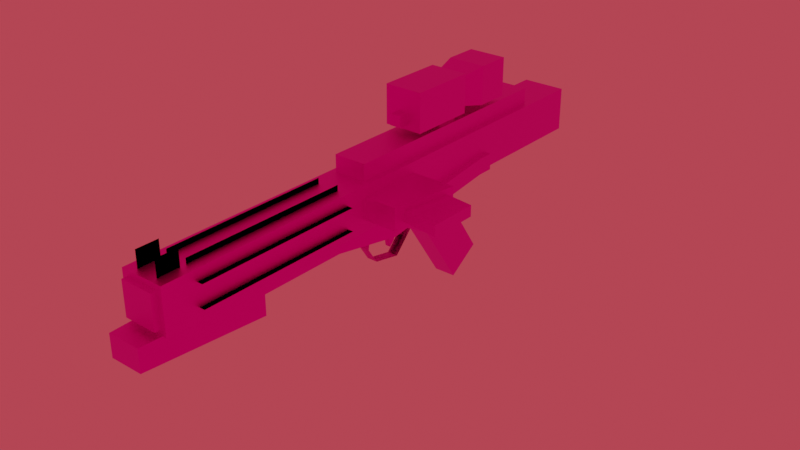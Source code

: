 # Source: E11.blend  (saved by Blender 2.80.75; exported with 4.5.12 LTS)
import bpy
from mathutils import Matrix  # noqa: F401  (used for matrix-valued properties, if any)

bpy.ops.wm.read_factory_settings(use_empty=True)
scene = bpy.context.scene
scene.name = 'Scene'

# ---- collections
col_collection = bpy.data.collections.new('Collection'); scene.collection.children.link(col_collection)

# ---- images (referenced by path relative to the original .blend; pixels are not part of the script)
import os
ASSET_DIR = os.environ.get("B2B_ASSET_DIR", "")  # directory of the original .blend (textures are referenced by path, not embedded)
HERE = os.path.dirname(os.path.abspath(__file__))  # packed textures are extracted next to this script under _unpacked/

def load_image(name, relpath, width, height, colorspace="sRGB"):
    """Load a texture the original file referenced (path relative to the .blend, or extracted next to this script)."""
    p = next((c for c in (os.path.join(HERE, relpath), os.path.join(ASSET_DIR, relpath)) if relpath and os.path.exists(c)), "")
    if p:
        img = bpy.data.images.load(p, check_existing=True)
        img.name = name
    else:  # same state as the original file: an image datablock whose file is absent (Cycles renders it pink)
        img = bpy.data.images.new(name, width, height)
        img.source = "FILE"
        img.filepath = "//" + (relpath or name)
    img.colorspace_settings.name = colorspace
    return img
img_e11uvtest_png = load_image('E11uvtest.png', 'E11uvtest.png', 1024, 1024, 'sRGB')

# ---- materials (node trees are filled in below, after node groups)
mat_mat_diffuse_cutout = bpy.data.materials.new('MAT_DIFFUSE_CUTOUT')

# ---- material node trees
mat_mat_diffuse_cutout.use_nodes = True; mat_mat_diffuse_cutout.node_tree.nodes.clear()
_N = mat_mat_diffuse_cutout.node_tree.nodes; _L = mat_mat_diffuse_cutout.node_tree.links
n0 = _N.new('ShaderNodeOutputMaterial'); n0.name = 'Material Output'; n0.location = (238, 316)
n1 = _N.new('ShaderNodeTexImage'); n1.name = 'Image Texture'; n1.location = (-434, 260)
n1.image = img_e11uvtest_png
n1.interpolation = 'Closest'
n2 = _N.new('ShaderNodeBsdfPrincipled'); n2.name = 'Principled BSDF'; n2.location = (-107, 219)
n2.distribution = 'GGX'
n2.subsurface_method = 'BURLEY'
n2.inputs[1].default_value = 1.0
n2.inputs[3].default_value = 1.45
n2.inputs[27].default_value = (0.0, 0.0, 0.0, 1.0)
n2.inputs[28].default_value = 1.0
_L.new(n1.outputs[0], n2.inputs[0])
_L.new(n2.outputs[0], n0.inputs[0])
n0.is_active_output = True

# ---- world
world_world = bpy.data.worlds.new('World'); scene.world = world_world
world_world.use_nodes = True; world_world.node_tree.nodes.clear()
_N = world_world.node_tree.nodes; _L = world_world.node_tree.links
n0 = _N.new('ShaderNodeOutputWorld'); n0.name = 'World Output'; n0.location = (300, 300)
n1 = _N.new('ShaderNodeBackground'); n1.name = 'Background'; n1.location = (10, 300)
n1.inputs[0].default_value = (0.5277, 0.05032, 0.07159, 1.0)
_L.new(n1.outputs[0], n0.inputs[0])
n0.is_active_output = True
world_world.color = (0.05088, 0.05088, 0.05088)
world_world.use_sun_shadow = False
world_world.sun_shadow_jitter_overblur = 0.0

# ---- meshes
me_base_gun = bpy.data.meshes.new('base_gun')
me_base_gun.from_pydata([(0.05, 0.275, -0.05), (-0.05, 0.275, -0.05), (0.05, 0.085, -0.25), (-0.05, 0.085, -0.25), (0.05, -0.175, -0.2), (-0.05, -0.175, -0.2), (0.05, -0.275, -0.05), (-0.05, -0.275, -0.05), (0.05, -0.225, 0.25), (-0.05, -0.225, 0.25), (0.05, 0.275, -0.05), (-0.05, 0.275, -0.05), (0.05, 0.085, -0.25), (-0.05, 0.085, -0.25), (0.05, -0.175, -0.2), (-0.05, -0.175, -0.2), (0.05, -0.275, -0.05), (-0.05, -0.275, -0.05), (0.05, -0.225, 0.25), (-0.05, -0.225, 0.25), (-0.2, -2.475, 0.25), (0.2, -2.475, 0.25), (-0.2, -2.475, 0.65), (0.2, -2.475, 0.65), (-0.2, 2.325, 0.65), (-0.2, 2.325, 0.25), (0.2, 2.325, 0.25), (0.2, 2.325, 0.65), (0.1, 1.125, -0.55), (0.1, 0.725, 0.05), (0.1, 0.825, -0.75), (-0.1, 1.125, -0.55), (-0.1, 0.725, 0.05), (-0.1, 0.825, -0.75), (-0.1, 0.425, -0.15), (0.1, 0.425, -0.15), (0.1, 0.925, 0.25), (0.1, -0.275, 0.25), (-0.1, -0.275, 0.25), (-0.1, 0.925, 0.25), (0.025, 0.125, 0.05), (-0.025, 0.125, 0.05), (0.025, 0.075, -0.1), (0.025, -0.025, 0.15), (-0.025, -0.025, 0.15), (0.025, 0.025, -0.15), (-0.025, 0.025, -0.15), (-0.025, 0.075, -0.1), (-0.15, -2.425, 0.3), (-0.15, -2.425, 0.6), (0.15, -2.425, 0.3), (-0.15, -2.525, 0.3), (-0.15, -2.525, 0.6), (0.15, -2.525, 0.3), (0.15, -2.525, 0.6), (0.15, -2.425, 0.6), (0.2, -0.475, 0.35), (0.2, -0.475, 0.55), (0.2, 0.125, 0.35), (0.5, -0.475, 0.35), (0.5, -0.475, 0.55), (0.6, 0.125, 0.35), (0.6, 0.125, 0.55), (0.2, 0.125, 0.55), (0.45, -0.375, 0.4), (0.45, -0.375, 0.5), (0.45, 0.075, 0.4), (0.85, -0.425, 0.4), (0.85, -0.425, 0.5), (0.85, 0.025, 0.4), (0.85, 0.025, 0.5), (0.45, 0.075, 0.5), (-0.15, -0.425, 0.6), (0.15, -0.425, 0.6), (-0.15, 1.775, 0.6), (-0.15, -0.425, 0.8), (0.15, -0.425, 0.8), (-0.15, 1.775, 0.8), (0.15, 1.775, 0.8), (0.15, 1.775, 0.6), (-0.25, 1.125, 0.4), (-0.25, 0.975, 0.4), (-0.25, 1.125, 0.25), (0.25, 1.125, 0.4), (0.25, 0.975, 0.4), (0.25, 1.125, 0.25), (0.25, 0.975, 0.25), (0.2, 0.975, 0.25), (0.25, -0.175, 0.1), (0.2, -0.175, 0.1), (0.25, -0.175, 0.25), (0.1, -0.675, 0.1), (0.1, -0.675, 0.25), (-0.1, -0.675, 0.1), (0.05, -0.675, 0.1), (0.1, -1.575, 0.1), (0.1, -1.575, 0.25), (-0.1, -1.575, 0.1), (-0.1, -1.575, 0.25), (-0.1, -0.675, 0.25), (-0.25, -0.175, 0.25), (-0.05, -0.675, 0.25), (-0.05, -0.675, 0.1), (-0.2, -0.175, 0.25), (0.05, -0.675, 0.25), (0.2, -0.175, 0.25), (0.2, 0.975, 0.4), (-0.2, 0.975, 0.4), (-0.2, 0.975, 0.25), (-0.25, 0.975, 0.25), (-0.2, -0.175, 0.1), (-0.25, -0.175, 0.1), (0.2, 1.125, 0.4), (0.2, 1.125, 0.25), (-0.2, 1.125, 0.4), (-0.2, 1.125, 0.25), (0.2, -1.575, 0.25), (-0.2, -1.575, 0.25), (0.2, -1.575, 3.725e-08), (-0.2, -1.575, 3.725e-08), (0.15, -2.675, 0.05), (-0.15, -2.675, 0.05), (0.15, -2.675, 0.25), (-0.15, -2.675, 0.25), (-0.175, 0.225, 1.2), (-0.175, 0.225, 0.85), (0.175, 0.225, 1.2), (-0.175, 0.825, 1.2), (-0.175, 0.825, 0.85), (0.175, 0.825, 1.2), (0.175, 0.825, 0.85), (0.175, 0.225, 0.85), (-0.05, 0.225, 1.0), (-0.05, 0.225, 0.9), (0.05, 0.225, 1.0), (-0.05, 0.125, 1.0), (-0.05, 0.125, 0.9), (0.05, 0.125, 1.0), (0.05, 0.125, 0.9), (0.05, 0.225, 0.9), (0.1, -2.425, 0.8), (-0.1, -2.425, 0.8), (0.1, -2.225, 0.8), (0.1, -2.425, 0.6), (-0.1, -2.425, 0.6), (0.1, -2.225, 0.6), (-0.1, -2.225, 0.6), (-0.1, -2.225, 0.8), (0.1, -2.425, 0.8), (-0.1, -2.425, 0.8), (0.1, -2.225, 0.8), (0.1, -2.425, 0.6), (-0.1, -2.425, 0.6), (0.1, -2.225, 0.6), (-0.1, -2.225, 0.6), (-0.1, -2.225, 0.8), (-0.1, -2.175, 0.6), (0.1, -2.175, 0.6), (-0.1, -0.675, 0.6), (-0.1, -2.175, 0.7), (-0.1, -0.675, 0.7), (0.1, -0.675, 0.6), (0.1, -0.675, 0.7), (0.1, -2.175, 0.7), (-0.1, -2.175, 0.6), (0.1, -2.175, 0.6), (-0.1, -0.675, 0.6), (-0.1, -2.175, 0.7), (-0.1, -0.675, 0.7), (0.1, -0.675, 0.6), (0.1, -0.675, 0.7), (0.1, -2.175, 0.7), (-0.175, 1.075, 1.2), (-0.175, 1.075, 0.85), (0.175, 1.075, 1.2), (-0.175, 1.375, 1.2), (-0.175, 1.375, 0.85), (0.175, 1.375, 1.2), (0.175, 1.375, 0.85), (0.175, 1.075, 0.85), (-0.125, 0.825, 1.15), (-0.125, 0.825, 0.9), (0.125, 0.825, 1.15), (-0.175, 1.075, 1.2), (-0.175, 1.075, 0.85), (0.175, 1.075, 1.2), (0.175, 1.075, 0.85), (0.125, 0.825, 0.9), (-0.1, 0.575, 0.85), (-0.1, 0.575, 0.75), (0.1, 0.575, 0.85), (-0.1, 0.775, 0.85), (-0.1, 0.775, 0.75), (0.1, 0.775, 0.85), (0.1, 0.775, 0.75), (0.1, 0.575, 0.75), (0.15, -2.175, 0.55), (0.15, -2.175, 0.35), (0.15, -0.675, 0.55), (0.25, -2.175, 0.55), (0.25, -0.675, 0.55), (0.15, -0.675, 0.35), (0.25, -0.675, 0.35), (0.25, -2.175, 0.35), (0.15, -2.175, 0.55), (0.15, -2.175, 0.35), (0.15, -0.675, 0.55), (0.25, -2.175, 0.55), (0.25, -0.675, 0.55), (0.15, -0.675, 0.35), (0.25, -0.675, 0.35), (0.25, -2.175, 0.35), (-0.15, -2.175, 0.35), (-0.15, -2.175, 0.55), (-0.15, -0.675, 0.35), (-0.25, -2.175, 0.35), (-0.25, -0.675, 0.35), (-0.15, -0.675, 0.55), (-0.25, -0.675, 0.55), (-0.25, -2.175, 0.55), (-0.15, -2.175, 0.35), (-0.15, -2.175, 0.55), (-0.15, -0.675, 0.35), (-0.25, -2.175, 0.35), (-0.25, -0.675, 0.35), (-0.15, -0.675, 0.55), (-0.25, -0.675, 0.55), (-0.25, -2.175, 0.55)], [], [(29, 37, 35), (38, 39, 32), (42, 43, 45), (47, 44, 41), (3, 2, 4, 5), (5, 4, 6, 7), (7, 6, 8, 9), (12, 10, 11, 13), (14, 12, 13, 15), (16, 14, 15, 17), (18, 16, 17, 19), (22, 20, 21, 23), (26, 25, 24, 27), (23, 21, 26, 27), (20, 22, 24, 25), (22, 23, 27, 24), (21, 20, 25, 26), (32, 29, 28, 31), (39, 36, 29, 32), (190, 188, 189, 195), (33, 30, 35, 34), (31, 33, 34, 32), (29, 36, 37), (127, 128, 125, 124), (34, 38, 32), (192, 191, 193, 194), (160, 158, 156, 159), (177, 174, 179, 178), (42, 40, 43), (168, 167, 164, 166), (47, 46, 44), (49, 48, 51, 52), (48, 50, 53, 51), (54, 52, 51, 53), (50, 55, 54, 53), (55, 49, 52, 54), (57, 56, 59, 60), (175, 172, 174, 177), (70, 71, 65, 68), (91, 88, 90, 92), (133, 139, 138, 136), (59, 56, 58, 61), (137, 135, 136, 138), (100, 81, 109, 111), (66, 71, 70, 69), (134, 132, 135, 137), (69, 67, 64, 66), (74, 72, 75, 77), (77, 75, 76, 78), (79, 74, 77, 78), (73, 79, 78, 76), (117, 116, 118, 119), (80, 82, 109, 81), (90, 88, 86, 84), (86, 85, 83, 84), (113, 85, 86, 87), (105, 106, 87, 89), (31, 28, 30, 33), (138, 139, 134, 137), (34, 35, 37, 38), (95, 91, 92, 96), (143, 145, 142, 140), (114, 115, 82, 80), (93, 111, 110, 102), (129, 126, 131, 130), (60, 59, 61, 62), (102, 110, 103, 101), (89, 88, 91, 94), (103, 107, 81, 100), (103, 110, 108, 107), (106, 84, 83, 112), (107, 114, 80, 81), (184, 181, 180, 183), (58, 63, 62, 61), (92, 90, 105, 104), (117, 119, 121, 123), (45, 43, 44, 46), (105, 90, 84, 106), (155, 149, 152, 154), (118, 120, 121, 119), (130, 131, 125, 128), (123, 122, 116, 117), (116, 122, 120, 118), (104, 94, 102, 101), (63, 57, 60, 62), (104, 105, 89, 94), (41, 40, 42, 47), (121, 120, 122, 123), (127, 124, 126, 129), (35, 30, 28, 29), (132, 133, 136, 135), (176, 173, 172, 175), (75, 72, 73, 76), (70, 68, 67, 69), (223, 220, 222, 224), (68, 65, 64, 67), (151, 148, 150, 153), (112, 83, 85, 113), (93, 99, 100, 111), (144, 141, 147, 146), (157, 161, 162, 163), (170, 169, 165, 171), (97, 98, 99, 93), (194, 193, 190, 195), (126, 124, 125, 131), (111, 109, 108, 110), (42, 45, 46, 47), (89, 87, 86, 88), (176, 175, 177, 178), (185, 182, 187, 186), (99, 101, 103, 100), (183, 180, 182, 185), (186, 187, 181, 184), (226, 225, 221, 227), (178, 179, 173, 176), (192, 189, 188, 191), (97, 93, 91, 95), (128, 127, 129, 130), (198, 196, 199, 200), (197, 201, 202, 203), (207, 204, 206, 208), (210, 209, 205, 211), (214, 212, 215, 216), (213, 217, 218, 219), (108, 109, 82, 115), (1, 0, 2, 3)])
_uv = me_base_gun.uv_layers.new(name='UVMap')
_uv.uv.foreach_set('vector', [0.9375, 0.2969, 0.8594, 0.3125, 0.9141, 0.2812, 0.8438, 0.3125, 0.75, 0.3125, 0.7656, 0.2969, 0.7148, 0.293, 0.707, 0.3125, 0.7109, 0.2891, 0.6836, 0.293, 0.6914, 0.3125, 0.6797, 0.3047, 0.6719, 0.2539, 0.6641, 0.2539, 0.6641, 0.2734, 0.6719, 0.2734, 0.6719, 0.2734, 0.6641, 0.2734, 0.6641, 0.2891, 0.6719, 0.2891, 0.6719, 0.2891, 0.6641, 0.2891, 0.6641, 0.3125, 0.6719, 0.3125, 0.6719, 0.2539, 0.6719, 0.2344, 0.6641, 0.2344, 0.6641, 0.2539, 0.6719, 0.2734, 0.6719, 0.2539, 0.6641, 0.2539, 0.6641, 0.2734, 0.6719, 0.2891, 0.6719, 0.2734, 0.6641, 0.2734, 0.6641, 0.2891, 0.6719, 0.3125, 0.6719, 0.2891, 0.6641, 0.2891, 0.6641, 0.3125, 0.5312, 0.4062, 0.5312, 0.375, 0.5625, 0.375, 0.5625, 0.4062, 0.9375, 0.375, 0.9688, 0.375, 0.9688, 0.4062, 0.9375, 0.4062, 0.5625, 0.4062, 0.5625, 0.375, 0.9375, 0.375, 0.9375, 0.4062, 0.5312, 0.375, 0.5312, 0.4062, 0.1562, 0.4062, 0.1562, 0.375, 0.5625, 0.4375, 0.5625, 0.4062, 0.9375, 0.4062, 0.9375, 0.4375, 0.5625, 0.375, 0.5625, 0.3438, 0.9375, 0.3438, 0.9375, 0.375, 0.9844, 0.2812, 0.9688, 0.2812, 0.9688, 0.2266, 0.9844, 0.2266, 0.9844, 0.3125, 0.9688, 0.3125, 0.9688, 0.2812, 0.9844, 0.2812, 0.7031, 0.5547, 0.6875, 0.5547, 0.6875, 0.5469, 0.7031, 0.5469, 0.8438, 0.1953, 0.8594, 0.1953, 0.8594, 0.25, 0.8438, 0.25, 0.7344, 0.25, 0.7578, 0.2344, 0.7891, 0.2812, 0.7656, 0.2969, 0.9375, 0.2969, 0.9531, 0.3125, 0.8594, 0.3125, 0.5859, 0.5996, 0.5859, 0.5723, 0.6328, 0.5723, 0.6328, 0.5996, 0.7891, 0.2812, 0.8438, 0.3125, 0.7656, 0.2969, 0.7344, 0.5469, 0.7344, 0.5547, 0.7188, 0.5547, 0.7188, 0.5469, 0.2266, 0.4609, 0.2266, 0.4531, 0.3438, 0.4531, 0.3438, 0.4609, 0.9141, 0.5996, 0.8906, 0.5996, 0.8906, 0.5723, 0.9141, 0.5723, 0.7148, 0.293, 0.7188, 0.3047, 0.707, 0.3125, 0.2266, 0.4609, 0.3438, 0.4609, 0.3438, 0.4531, 0.2266, 0.4531, 0.6836, 0.293, 0.6875, 0.2891, 0.6914, 0.3125, 0.1016, 0.3984, 0.1016, 0.375, 0.1094, 0.375, 0.1094, 0.3984, 0.1094, 0.3672, 0.1328, 0.3672, 0.1328, 0.375, 0.1094, 0.375, 0.1328, 0.3984, 0.1094, 0.3984, 0.1094, 0.375, 0.1328, 0.375, 0.1406, 0.375, 0.1406, 0.3984, 0.1328, 0.3984, 0.1328, 0.375, 0.1328, 0.4062, 0.1094, 0.4062, 0.1094, 0.3984, 0.1328, 0.3984, 0.4375, 0.6797, 0.4375, 0.6641, 0.4609, 0.6641, 0.4609, 0.6797, 0.8613, 0.625, 0.8613, 0.6016, 0.8887, 0.6016, 0.8887, 0.625, 0.4688, 0.6055, 0.4375, 0.6094, 0.4375, 0.5742, 0.4688, 0.5703, 0.4688, 0.1602, 0.5078, 0.1602, 0.5078, 0.1719, 0.4688, 0.1719, 0.6094, 0.5391, 0.6172, 0.5391, 0.6172, 0.5469, 0.6094, 0.5469, 0.4609, 0.6641, 0.4375, 0.6641, 0.4375, 0.6172, 0.4688, 0.6172, 0.6172, 0.5547, 0.6094, 0.5547, 0.6094, 0.5469, 0.6172, 0.5469, 0.1172, 0.168, 0.02734, 0.1797, 0.02734, 0.168, 0.1172, 0.1562, 0.5391, 0.5625, 0.5391, 0.5703, 0.5078, 0.5703, 0.5078, 0.5625, 0.6172, 0.5625, 0.6094, 0.5625, 0.6094, 0.5547, 0.6172, 0.5547, 0.4688, 0.5273, 0.4688, 0.5625, 0.4375, 0.5586, 0.4375, 0.5234, 0.5703, 0.4531, 0.7422, 0.4531, 0.7422, 0.4688, 0.5703, 0.4688, 0.9375, 0.4922, 0.7656, 0.4922, 0.7656, 0.4688, 0.9375, 0.4688, 0.9375, 0.4531, 0.9609, 0.4531, 0.9609, 0.4688, 0.9375, 0.4688, 0.7656, 0.4531, 0.9375, 0.4531, 0.9375, 0.4688, 0.7656, 0.4688, 0.4375, 0.09375, 0.4062, 0.09375, 0.4062, 0.07422, 0.4375, 0.07422, 0.01562, 0.1797, 0.01562, 0.168, 0.02734, 0.168, 0.02734, 0.1797, 0.5078, 0.168, 0.5078, 0.1562, 0.5977, 0.168, 0.5977, 0.1797, 0.5977, 0.168, 0.6094, 0.168, 0.6094, 0.1797, 0.5977, 0.1797, 0.4609, 0.01562, 0.4688, 0.01562, 0.4688, 0.02734, 0.4609, 0.02734, 0.4219, 0.168, 0.332, 0.1797, 0.332, 0.168, 0.4219, 0.1562, 0.8438, 0.1641, 0.8594, 0.1641, 0.8594, 0.1953, 0.8438, 0.1953, 0.6172, 0.5469, 0.625, 0.5469, 0.625, 0.5547, 0.6172, 0.5547, 0.8438, 0.25, 0.8594, 0.25, 0.8594, 0.3125, 0.8438, 0.3125, 0.3203, 0.3008, 0.3906, 0.3008, 0.3906, 0.3125, 0.3203, 0.3125, 0.1875, 0.4219, 0.2031, 0.4219, 0.2031, 0.4375, 0.1875, 0.4375, 0.3047, 0.1797, 0.3047, 0.1562, 0.3125, 0.1562, 0.3125, 0.1797, 0.1562, 0.1562, 0.1562, 0.1172, 0.1641, 0.1172, 0.1641, 0.1562, 0.7109, 0.5996, 0.6641, 0.5996, 0.6641, 0.5723, 0.7109, 0.5723, 0.4609, 0.6797, 0.4609, 0.6641, 0.5078, 0.6641, 0.5078, 0.6797, 0.1641, 0.1602, 0.2031, 0.1602, 0.2031, 0.1719, 0.1641, 0.1719, 0.4609, 0.1172, 0.4688, 0.1172, 0.4688, 0.1562, 0.4609, 0.1562, 0.1562, 0.2109, 0.1562, 0.3008, 0.1641, 0.3008, 0.1641, 0.2109, 0.2031, 0.168, 0.2031, 0.1562, 0.293, 0.168, 0.293, 0.1797, 0.4609, 0.3008, 0.4688, 0.3008, 0.4688, 0.3125, 0.4609, 0.3125, 0.1562, 0.3008, 0.1562, 0.3125, 0.1641, 0.3125, 0.1641, 0.3008, 0.7539, 0.5723, 0.7734, 0.5762, 0.7734, 0.5957, 0.7539, 0.5996, 0.5391, 0.6641, 0.5391, 0.6797, 0.5078, 0.6797, 0.5078, 0.6641, 0.4688, 0.1719, 0.4688, 0.2109, 0.4609, 0.2109, 0.4609, 0.1719, 0.2109, 0.09375, 0.2109, 0.07422, 0.2969, 0.07812, 0.2969, 0.09375, 0.7031, 0.2891, 0.7031, 0.3125, 0.6953, 0.3125, 0.6953, 0.2891, 0.4609, 0.2109, 0.4688, 0.2109, 0.4688, 0.3008, 0.4609, 0.3008, 0.1562, 0.4375, 0.1719, 0.4375, 0.1719, 0.4219, 0.1562, 0.4219, 0.4062, 0.07031, 0.3203, 0.06641, 0.3203, 0.04297, 0.4062, 0.03906, 0.6621, 0.5234, 0.6621, 0.5703, 0.6348, 0.5703, 0.6348, 0.5234, 0.3203, 0.1211, 0.3203, 0.09766, 0.4062, 0.09375, 0.4062, 0.125, 0.4062, 0.09375, 0.3203, 0.09375, 0.3203, 0.07812, 0.4062, 0.07422, 0.3906, 0.3125, 0.3906, 0.3008, 0.3984, 0.3008, 0.3984, 0.3125, 0.4375, 0.7266, 0.4375, 0.6797, 0.4609, 0.6797, 0.4688, 0.7266, 0.4609, 0.1719, 0.4219, 0.1719, 0.4219, 0.1602, 0.4609, 0.1602, 0.7266, 0.3125, 0.7188, 0.3125, 0.7188, 0.2969, 0.7266, 0.2969, 0.2969, 0.07812, 0.3203, 0.07812, 0.3203, 0.09375, 0.2969, 0.09375, 0.6348, 0.6484, 0.6348, 0.6016, 0.6621, 0.6016, 0.6621, 0.6484, 0.9141, 0.2812, 0.9453, 0.2344, 0.9688, 0.25, 0.9375, 0.2969, 0.6016, 0.5547, 0.6016, 0.5469, 0.6094, 0.5469, 0.6094, 0.5547, 0.8359, 0.5723, 0.8594, 0.5723, 0.8594, 0.5996, 0.8359, 0.5996, 0.7422, 0.4688, 0.7422, 0.4531, 0.7656, 0.4531, 0.7656, 0.4688, 0.5039, 0.5703, 0.4688, 0.5703, 0.4688, 0.5625, 0.5039, 0.5625, 0.3359, 0.625, 0.3438, 0.625, 0.3438, 0.5078, 0.3359, 0.5078, 0.4688, 0.5703, 0.4375, 0.5703, 0.4375, 0.5625, 0.4688, 0.5625, 0.1875, 0.4219, 0.1875, 0.4375, 0.2031, 0.4375, 0.2031, 0.4219, 0.6172, 0.1797, 0.6094, 0.1797, 0.6094, 0.1562, 0.6172, 0.1562, 0.1562, 0.1602, 0.1562, 0.1719, 0.1172, 0.1719, 0.1172, 0.1602, 0.1719, 0.4375, 0.1719, 0.4219, 0.1562, 0.4219, 0.1562, 0.4375, 0.3594, 0.4531, 0.4766, 0.4531, 0.4766, 0.4609, 0.3594, 0.4609, 0.4766, 0.4609, 0.4766, 0.4531, 0.3594, 0.4531, 0.3594, 0.4609, 0.3047, 0.3008, 0.3047, 0.3125, 0.2344, 0.3125, 0.2344, 0.3008, 0.7188, 0.5469, 0.7188, 0.5547, 0.7031, 0.5547, 0.7031, 0.5469, 0.6621, 0.5996, 0.6348, 0.5996, 0.6348, 0.5723, 0.6621, 0.5723, 0.1562, 0.1172, 0.1562, 0.02734, 0.1641, 0.02734, 0.1641, 0.1172, 0.7188, 0.2969, 0.7188, 0.2891, 0.7266, 0.2891, 0.7266, 0.2969, 0.4609, 0.1172, 0.4609, 0.02734, 0.4688, 0.02734, 0.4688, 0.1172, 0.9434, 0.5723, 0.9434, 0.5996, 0.916, 0.5996, 0.916, 0.5723, 0.8242, 0.5996, 0.8047, 0.5957, 0.8047, 0.5762, 0.8242, 0.5723, 0.1641, 0.1719, 0.1562, 0.1719, 0.1562, 0.2109, 0.1641, 0.2109, 0.7754, 0.6211, 0.7793, 0.6016, 0.7988, 0.6016, 0.8027, 0.6211, 0.8027, 0.5508, 0.7988, 0.5703, 0.7793, 0.5703, 0.7754, 0.5508, 0.3359, 0.7578, 0.3438, 0.7578, 0.3438, 0.6406, 0.3359, 0.6406, 0.8887, 0.5469, 0.8887, 0.5703, 0.8613, 0.5703, 0.8613, 0.5469, 0.6719, 0.5469, 0.6875, 0.5469, 0.6875, 0.5547, 0.6719, 0.5547, 0.3047, 0.2969, 0.3047, 0.2266, 0.3203, 0.2266, 0.3203, 0.2969, 0.7402, 0.5723, 0.7402, 0.5996, 0.7129, 0.5996, 0.7129, 0.5723, 0.3594, 0.7578, 0.3594, 0.6406, 0.3672, 0.6406, 0.3672, 0.7578, 0.3594, 0.625, 0.3594, 0.5078, 0.3672, 0.5078, 0.3672, 0.625, 0.3672, 0.6406, 0.3594, 0.6406, 0.3594, 0.7578, 0.3672, 0.7578, 0.3672, 0.5078, 0.3594, 0.5078, 0.3594, 0.625, 0.3672, 0.625, 0.3438, 0.5078, 0.3438, 0.625, 0.3359, 0.625, 0.3359, 0.5078, 0.3438, 0.6406, 0.3438, 0.7578, 0.3359, 0.7578, 0.3359, 0.6406, 0.1641, 0.02734, 0.1562, 0.02734, 0.1562, 0.01562, 0.1641, 0.01562, 0.6719, 0.2344, 0.6641, 0.2344, 0.6641, 0.2539, 0.6719, 0.2539])
me_base_gun.materials.append(mat_mat_diffuse_cutout)
me_base_gun.use_remesh_fix_poles = True
me_base_gun.use_remesh_preserve_attributes = False
me_base_gun.use_mirror_vertex_groups = False
me_base_gun.update()

# ---- objects
ob_base_gun = bpy.data.objects.new('base_gun', me_base_gun)
ob_off_hand = bpy.data.objects.new('off_hand', None)
ob_muzzle_flash = bpy.data.objects.new('muzzle_flash', None)

# ---- transforms, parenting, visibility, modifiers, constraints
ob_base_gun.location = (0.0, 0.0, 0.0)
ob_base_gun.lineart.crease_threshold = 0.0
ob_off_hand.location = (-5.029e-07, -2.048, 0.1679)
ob_off_hand.rotation_euler = (0.4818, -0.2632, -0.1096)
ob_off_hand.empty_display_type = 'ARROWS'
ob_off_hand.lineart.crease_threshold = 0.0
ob_muzzle_flash.location = (-1.49e-08, -2.525, 0.45)
ob_muzzle_flash.empty_display_type = 'ARROWS'
ob_muzzle_flash.lineart.crease_threshold = 0.0

# ---- collection membership
col_collection.objects.link(ob_base_gun)
col_collection.objects.link(ob_off_hand)
col_collection.objects.link(ob_muzzle_flash)

# ---- scene / render settings (as saved in the file)
scene.frame_start = 1; scene.frame_end = 250; scene.frame_set(1)
scene.render.engine = 'BLENDER_EEVEE_NEXT'
scene.render.fps = 25
scene.cycles.samples = 128
scene.cycles.sampling_pattern = 'TABULATED_SOBOL'
scene.cycles.use_adaptive_sampling = False
scene.cycles.use_light_tree = False
scene.eevee.taa_samples = 32
scene.view_settings.view_transform = 'Filmic'
bpy.context.view_layer.update()

# ---- added for rendering (the .blend has no active camera): camera
cam_auto = bpy.data.cameras.new('AutoCamera')
cam_auto.lens = 50.0
cam_auto.sensor_width = 36.0
cam_auto.clip_end = 1000.0
ob_auto_camera = bpy.data.objects.new('AutoCamera', cam_auto)
scene.collection.objects.link(ob_auto_camera)
ob_auto_camera.location = (5.36872, -6.25746, 4.27998)
ob_auto_camera.rotation_euler = (1.09748, -7.21219e-08, 0.694738)
scene.camera = ob_auto_camera
bpy.context.view_layer.update()
